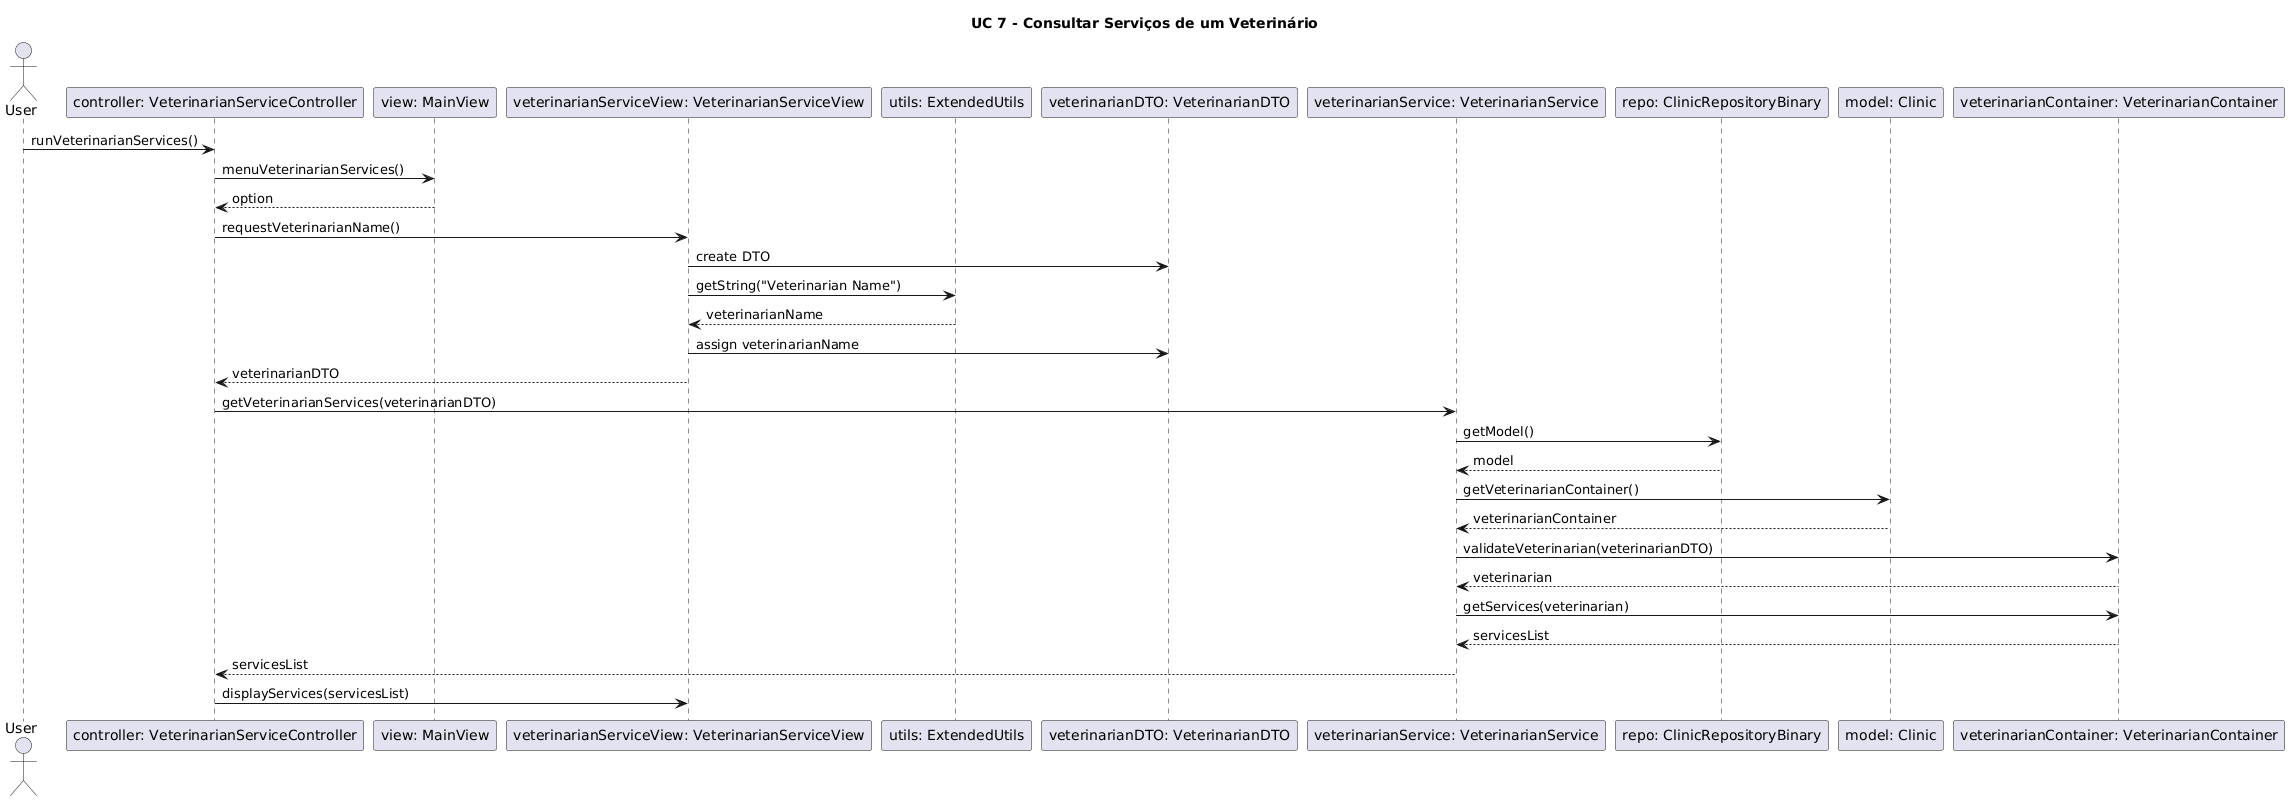

The diagram above was rendered by PlantUML. Its source (embedded in the PNG):
@startuml
title UC 7 - Consultar Serviços de um Veterinário

actor User

participant "controller: VeterinarianServiceController" as Controller
participant "view: MainView" as MainView
participant "veterinarianServiceView: VeterinarianServiceView" as ServiceView
participant "utils: ExtendedUtils" as Utils
participant "veterinarianDTO: VeterinarianDTO" as DTO
participant "veterinarianService: VeterinarianService" as Service
participant "repo: ClinicRepositoryBinary" as Repo
participant "model: Clinic" as Clinic
participant "veterinarianContainer: VeterinarianContainer" as Container

User -> Controller : runVeterinarianServices()

Controller -> MainView : menuVeterinarianServices()
MainView --> Controller : option

Controller -> ServiceView : requestVeterinarianName()

ServiceView -> DTO : create DTO

ServiceView -> Utils : getString("Veterinarian Name")
Utils --> ServiceView : veterinarianName

ServiceView -> DTO : assign veterinarianName

ServiceView --> Controller : veterinarianDTO

Controller -> Service : getVeterinarianServices(veterinarianDTO)

Service -> Repo : getModel()
Repo --> Service : model

Service -> Clinic : getVeterinarianContainer()
Clinic --> Service : veterinarianContainer

Service -> Container : validateVeterinarian(veterinarianDTO)

Container --> Service : veterinarian

Service -> Container : getServices(veterinarian)

Container --> Service : servicesList

Service --> Controller : servicesList

Controller -> ServiceView : displayServices(servicesList)
@enduml